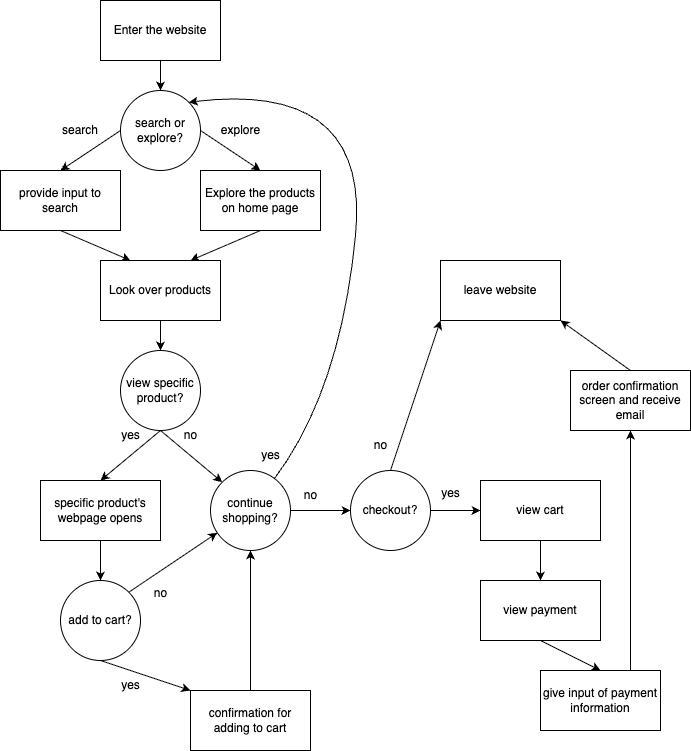

The diagram above was exported from draw.io. Its source (the exported page's mxGraphModel, read from the mxfile embedded in the PNG):
<mxGraphModel dx="998" dy="735" grid="1" gridSize="10" guides="1" tooltips="1" connect="1" arrows="1" fold="1" page="1" pageScale="1" pageWidth="850" pageHeight="1100" math="0" shadow="0">
  <root>
    <mxCell id="0" />
    <mxCell id="1" parent="0" />
    <mxCell id="45" style="edgeStyle=none;html=1;exitX=0.5;exitY=1;exitDx=0;exitDy=0;entryX=0.5;entryY=0;entryDx=0;entryDy=0;" edge="1" parent="1" source="2" target="44">
      <mxGeometry relative="1" as="geometry" />
    </mxCell>
    <mxCell id="2" value="Enter the website" style="rounded=0;whiteSpace=wrap;html=1;" vertex="1" parent="1">
      <mxGeometry x="200" width="120" height="60" as="geometry" />
    </mxCell>
    <mxCell id="14" style="edgeStyle=none;html=1;exitX=0.5;exitY=1;exitDx=0;exitDy=0;entryX=0.75;entryY=0;entryDx=0;entryDy=0;" edge="1" parent="1" source="4" target="10">
      <mxGeometry relative="1" as="geometry" />
    </mxCell>
    <mxCell id="4" value="Explore the products on home page" style="whiteSpace=wrap;html=1;" vertex="1" parent="1">
      <mxGeometry x="300" y="170" width="120" height="60" as="geometry" />
    </mxCell>
    <mxCell id="12" style="edgeStyle=none;html=1;exitX=0.5;exitY=1;exitDx=0;exitDy=0;entryX=0.25;entryY=0;entryDx=0;entryDy=0;" edge="1" parent="1" source="7" target="10">
      <mxGeometry relative="1" as="geometry" />
    </mxCell>
    <mxCell id="7" value="provide input to search" style="whiteSpace=wrap;html=1;" vertex="1" parent="1">
      <mxGeometry x="100" y="170" width="120" height="60" as="geometry" />
    </mxCell>
    <mxCell id="51" style="edgeStyle=none;html=1;exitX=0.5;exitY=1;exitDx=0;exitDy=0;entryX=0.5;entryY=0;entryDx=0;entryDy=0;" edge="1" parent="1" source="10" target="50">
      <mxGeometry relative="1" as="geometry" />
    </mxCell>
    <mxCell id="10" value="Look over products" style="whiteSpace=wrap;html=1;" vertex="1" parent="1">
      <mxGeometry x="200" y="260" width="120" height="60" as="geometry" />
    </mxCell>
    <mxCell id="18" style="edgeStyle=none;html=1;exitX=0.5;exitY=1;exitDx=0;exitDy=0;entryX=0.5;entryY=0;entryDx=0;entryDy=0;" edge="1" parent="1" source="15" target="63">
      <mxGeometry relative="1" as="geometry">
        <mxPoint x="239.9999999999999" y="600" as="targetPoint" />
      </mxGeometry>
    </mxCell>
    <mxCell id="15" value="specific product's webpage opens" style="whiteSpace=wrap;html=1;" vertex="1" parent="1">
      <mxGeometry x="140" y="480" width="120" height="60" as="geometry" />
    </mxCell>
    <mxCell id="20" style="edgeStyle=none;html=1;exitX=0.5;exitY=1;exitDx=0;exitDy=0;entryX=0;entryY=0;entryDx=0;entryDy=0;" edge="1" parent="1" source="63" target="19">
      <mxGeometry relative="1" as="geometry">
        <mxPoint x="239.9999999999999" y="660" as="sourcePoint" />
      </mxGeometry>
    </mxCell>
    <mxCell id="25" style="edgeStyle=none;html=1;exitX=0.5;exitY=0;exitDx=0;exitDy=0;entryX=0.5;entryY=1;entryDx=0;entryDy=0;" edge="1" parent="1" source="19" target="57">
      <mxGeometry relative="1" as="geometry" />
    </mxCell>
    <mxCell id="19" value="confirmation for adding to cart" style="whiteSpace=wrap;html=1;" vertex="1" parent="1">
      <mxGeometry x="290" y="690" width="120" height="60" as="geometry" />
    </mxCell>
    <mxCell id="26" style="edgeStyle=none;html=1;exitX=0.5;exitY=0;exitDx=0;exitDy=0;entryX=0;entryY=1;entryDx=0;entryDy=0;" edge="1" parent="1" source="70" target="28">
      <mxGeometry relative="1" as="geometry">
        <mxPoint x="490" y="429.9999999999999" as="targetPoint" />
        <mxPoint x="510" y="479.9999999999999" as="sourcePoint" />
      </mxGeometry>
    </mxCell>
    <mxCell id="31" style="edgeStyle=none;html=1;exitX=1;exitY=0.5;exitDx=0;exitDy=0;entryX=0;entryY=0.5;entryDx=0;entryDy=0;" edge="1" parent="1" source="70" target="33">
      <mxGeometry relative="1" as="geometry">
        <mxPoint x="570" y="510" as="sourcePoint" />
      </mxGeometry>
    </mxCell>
    <mxCell id="28" value="leave website" style="whiteSpace=wrap;html=1;" vertex="1" parent="1">
      <mxGeometry x="540" y="260" width="120" height="60" as="geometry" />
    </mxCell>
    <mxCell id="35" style="edgeStyle=none;html=1;exitX=0.5;exitY=1;exitDx=0;exitDy=0;entryX=0.5;entryY=0;entryDx=0;entryDy=0;" edge="1" parent="1" source="33" target="34">
      <mxGeometry relative="1" as="geometry" />
    </mxCell>
    <mxCell id="33" value="view cart" style="whiteSpace=wrap;html=1;" vertex="1" parent="1">
      <mxGeometry x="580" y="480" width="120" height="60" as="geometry" />
    </mxCell>
    <mxCell id="37" style="edgeStyle=none;html=1;exitX=0.5;exitY=1;exitDx=0;exitDy=0;entryX=0.5;entryY=0;entryDx=0;entryDy=0;" edge="1" parent="1" source="34" target="36">
      <mxGeometry relative="1" as="geometry" />
    </mxCell>
    <mxCell id="34" value="view payment" style="whiteSpace=wrap;html=1;" vertex="1" parent="1">
      <mxGeometry x="580" y="580" width="120" height="60" as="geometry" />
    </mxCell>
    <mxCell id="39" style="edgeStyle=none;html=1;exitX=0.75;exitY=0;exitDx=0;exitDy=0;entryX=0.5;entryY=1;entryDx=0;entryDy=0;" edge="1" parent="1" source="36" target="38">
      <mxGeometry relative="1" as="geometry" />
    </mxCell>
    <mxCell id="36" value="give input of payment information" style="whiteSpace=wrap;html=1;" vertex="1" parent="1">
      <mxGeometry x="640" y="670" width="120" height="60" as="geometry" />
    </mxCell>
    <mxCell id="38" value="order confirmation screen and receive email" style="whiteSpace=wrap;html=1;" vertex="1" parent="1">
      <mxGeometry x="670" y="370" width="120" height="60" as="geometry" />
    </mxCell>
    <mxCell id="43" style="edgeStyle=none;html=1;exitX=0.5;exitY=0;exitDx=0;exitDy=0;entryX=1;entryY=1;entryDx=0;entryDy=0;" edge="1" parent="1" source="38" target="28">
      <mxGeometry relative="1" as="geometry">
        <mxPoint x="580" y="370" as="sourcePoint" />
      </mxGeometry>
    </mxCell>
    <mxCell id="46" style="edgeStyle=none;html=1;exitX=0;exitY=0.5;exitDx=0;exitDy=0;entryX=0.5;entryY=0;entryDx=0;entryDy=0;" edge="1" parent="1" source="44" target="7">
      <mxGeometry relative="1" as="geometry" />
    </mxCell>
    <mxCell id="47" style="edgeStyle=none;html=1;exitX=1;exitY=0.5;exitDx=0;exitDy=0;entryX=0.5;entryY=0;entryDx=0;entryDy=0;" edge="1" parent="1" source="44" target="4">
      <mxGeometry relative="1" as="geometry" />
    </mxCell>
    <mxCell id="44" value="search or explore?" style="ellipse;whiteSpace=wrap;html=1;" vertex="1" parent="1">
      <mxGeometry x="220" y="90" width="80" height="80" as="geometry" />
    </mxCell>
    <mxCell id="48" value="search" style="text;html=1;align=center;verticalAlign=middle;whiteSpace=wrap;rounded=0;" vertex="1" parent="1">
      <mxGeometry x="150" y="115" width="60" height="30" as="geometry" />
    </mxCell>
    <mxCell id="49" value="explore" style="text;html=1;align=center;verticalAlign=middle;resizable=0;points=[];autosize=1;strokeColor=none;fillColor=none;" vertex="1" parent="1">
      <mxGeometry x="310" y="115" width="60" height="30" as="geometry" />
    </mxCell>
    <mxCell id="55" style="edgeStyle=none;html=1;exitX=0.5;exitY=1;exitDx=0;exitDy=0;entryX=0.5;entryY=0;entryDx=0;entryDy=0;" edge="1" parent="1" source="50" target="15">
      <mxGeometry relative="1" as="geometry" />
    </mxCell>
    <mxCell id="58" style="edgeStyle=none;html=1;exitX=0.5;exitY=1;exitDx=0;exitDy=0;entryX=0;entryY=0;entryDx=0;entryDy=0;" edge="1" parent="1" source="50" target="57">
      <mxGeometry relative="1" as="geometry" />
    </mxCell>
    <mxCell id="50" value="view specific product?" style="ellipse;whiteSpace=wrap;html=1;" vertex="1" parent="1">
      <mxGeometry x="220" y="350" width="80" height="80" as="geometry" />
    </mxCell>
    <mxCell id="54" value="no" style="text;html=1;align=center;verticalAlign=middle;resizable=0;points=[];autosize=1;strokeColor=none;fillColor=none;" vertex="1" parent="1">
      <mxGeometry x="270" y="420" width="40" height="30" as="geometry" />
    </mxCell>
    <mxCell id="56" value="yes" style="text;html=1;align=center;verticalAlign=middle;resizable=0;points=[];autosize=1;strokeColor=none;fillColor=none;" vertex="1" parent="1">
      <mxGeometry x="210" y="420" width="40" height="30" as="geometry" />
    </mxCell>
    <mxCell id="61" style="edgeStyle=none;html=1;exitX=1;exitY=0.5;exitDx=0;exitDy=0;entryX=0;entryY=0.5;entryDx=0;entryDy=0;" edge="1" parent="1" source="57" target="70">
      <mxGeometry relative="1" as="geometry">
        <mxPoint x="450" y="510" as="targetPoint" />
      </mxGeometry>
    </mxCell>
    <mxCell id="57" value="continue shopping?" style="ellipse;whiteSpace=wrap;html=1;" vertex="1" parent="1">
      <mxGeometry x="310" y="470" width="80" height="80" as="geometry" />
    </mxCell>
    <mxCell id="62" value="no" style="text;html=1;align=center;verticalAlign=middle;resizable=0;points=[];autosize=1;strokeColor=none;fillColor=none;" vertex="1" parent="1">
      <mxGeometry x="390" y="480" width="40" height="30" as="geometry" />
    </mxCell>
    <mxCell id="65" style="edgeStyle=none;html=1;exitX=1;exitY=0;exitDx=0;exitDy=0;" edge="1" parent="1" source="63" target="57">
      <mxGeometry relative="1" as="geometry" />
    </mxCell>
    <mxCell id="63" value="add to cart?" style="ellipse;whiteSpace=wrap;html=1;" vertex="1" parent="1">
      <mxGeometry x="160" y="580" width="80" height="80" as="geometry" />
    </mxCell>
    <mxCell id="64" value="yes" style="text;html=1;align=center;verticalAlign=middle;resizable=0;points=[];autosize=1;strokeColor=none;fillColor=none;" vertex="1" parent="1">
      <mxGeometry x="210" y="670" width="40" height="30" as="geometry" />
    </mxCell>
    <mxCell id="66" value="no&lt;div&gt;&lt;br&gt;&lt;/div&gt;" style="text;html=1;align=center;verticalAlign=middle;resizable=0;points=[];autosize=1;strokeColor=none;fillColor=none;" vertex="1" parent="1">
      <mxGeometry x="240" y="580" width="40" height="40" as="geometry" />
    </mxCell>
    <mxCell id="68" value="" style="curved=1;endArrow=classic;html=1;entryX=1;entryY=0;entryDx=0;entryDy=0;" edge="1" parent="1" source="57" target="44">
      <mxGeometry width="50" height="50" relative="1" as="geometry">
        <mxPoint x="390" y="390" as="sourcePoint" />
        <mxPoint x="440" y="340" as="targetPoint" />
        <Array as="points">
          <mxPoint x="440" y="390" />
          <mxPoint x="470" y="80" />
        </Array>
      </mxGeometry>
    </mxCell>
    <mxCell id="69" value="yes" style="text;html=1;align=center;verticalAlign=middle;resizable=0;points=[];autosize=1;strokeColor=none;fillColor=none;" vertex="1" parent="1">
      <mxGeometry x="350" y="440" width="40" height="30" as="geometry" />
    </mxCell>
    <mxCell id="70" value="checkout?" style="ellipse;whiteSpace=wrap;html=1;" vertex="1" parent="1">
      <mxGeometry x="450" y="470" width="80" height="80" as="geometry" />
    </mxCell>
    <mxCell id="71" value="no" style="text;html=1;align=center;verticalAlign=middle;resizable=0;points=[];autosize=1;strokeColor=none;fillColor=none;" vertex="1" parent="1">
      <mxGeometry x="460" y="430" width="40" height="30" as="geometry" />
    </mxCell>
    <mxCell id="72" value="yes" style="text;html=1;align=center;verticalAlign=middle;resizable=0;points=[];autosize=1;strokeColor=none;fillColor=none;" vertex="1" parent="1">
      <mxGeometry x="530" y="478" width="40" height="30" as="geometry" />
    </mxCell>
  </root>
</mxGraphModel>